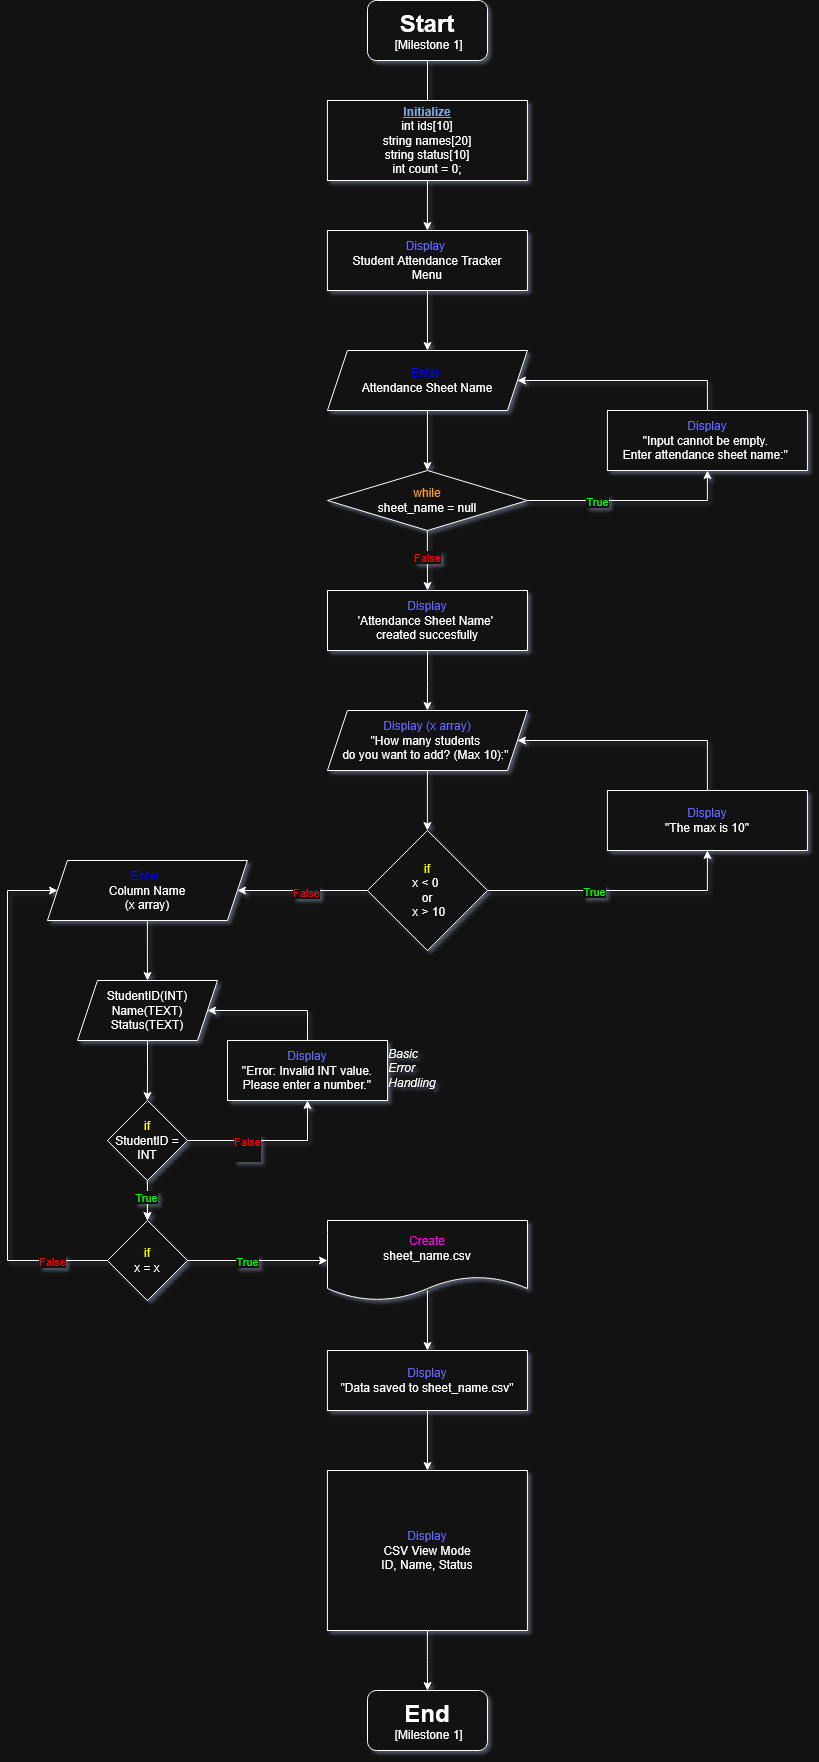

The diagram above was exported from draw.io. Its source (the exported page's mxGraphModel, read from the mxfile embedded in the PNG):
<mxGraphModel dx="2260" dy="896" grid="1" gridSize="10" guides="1" tooltips="1" connect="1" arrows="1" fold="1" page="1" pageScale="1" pageWidth="850" pageHeight="1100" math="0" shadow="0">
  <root>
    <mxCell id="0" />
    <mxCell id="1" parent="0" />
    <mxCell id="mtzQGyZ3NcQrHmWTwy_I-5" edge="1" parent="1" source="mtzQGyZ3NcQrHmWTwy_I-1" style="edgeStyle=orthogonalEdgeStyle;rounded=0;orthogonalLoop=1;jettySize=auto;html=1;" target="mtzQGyZ3NcQrHmWTwy_I-2" value="">
      <mxGeometry relative="1" as="geometry" />
    </mxCell>
    <mxCell id="mtzQGyZ3NcQrHmWTwy_I-1" parent="1" style="rounded=1;whiteSpace=wrap;html=1;" value="&lt;div&gt;&lt;font style=&quot;font-size: 24px;&quot;&gt;&lt;b&gt;Start&lt;/b&gt;&lt;/font&gt;&lt;/div&gt;&lt;div&gt;&amp;nbsp;[Milestone 1]&lt;/div&gt;" vertex="1">
      <mxGeometry height="60" width="120" x="360" y="20" as="geometry" />
    </mxCell>
    <mxCell id="mtzQGyZ3NcQrHmWTwy_I-6" edge="1" parent="1" source="mtzQGyZ3NcQrHmWTwy_I-2" style="edgeStyle=orthogonalEdgeStyle;rounded=0;orthogonalLoop=1;jettySize=auto;html=1;" target="mtzQGyZ3NcQrHmWTwy_I-3" value="">
      <mxGeometry relative="1" as="geometry" />
    </mxCell>
    <mxCell id="mtzQGyZ3NcQrHmWTwy_I-2" parent="1" style="rounded=0;whiteSpace=wrap;html=1;" value="&lt;div&gt;&lt;span style=&quot;color: light-dark(rgb(0, 0, 0), rgb(102, 102, 255));&quot;&gt;Display&amp;nbsp;&lt;/span&gt;&lt;/div&gt;&lt;div&gt;Student Attendance Tracker&lt;/div&gt;Menu" vertex="1">
      <mxGeometry height="60" width="200" x="319.94" y="250" as="geometry" />
    </mxCell>
    <mxCell id="zKYQ4O5j6fGzlv4COdpZ-28" edge="1" parent="1" source="mtzQGyZ3NcQrHmWTwy_I-3" style="edgeStyle=orthogonalEdgeStyle;rounded=0;orthogonalLoop=1;jettySize=auto;html=1;" target="zKYQ4O5j6fGzlv4COdpZ-20" value="">
      <mxGeometry relative="1" as="geometry" />
    </mxCell>
    <mxCell id="mtzQGyZ3NcQrHmWTwy_I-3" parent="1" style="shape=parallelogram;perimeter=parallelogramPerimeter;whiteSpace=wrap;html=1;fixedSize=1;" value="&lt;div&gt;&lt;span style=&quot;color: light-dark(rgb(0, 0, 0), rgb(0, 0, 255));&quot;&gt;Enter&amp;nbsp;&lt;/span&gt;&lt;/div&gt;&lt;div&gt;Attendance Sheet Name&lt;/div&gt;" vertex="1">
      <mxGeometry height="60" width="200" x="319.94" y="370" as="geometry" />
    </mxCell>
    <mxCell id="zKYQ4O5j6fGzlv4COdpZ-25" edge="1" parent="1" source="mtzQGyZ3NcQrHmWTwy_I-4" style="edgeStyle=orthogonalEdgeStyle;rounded=0;orthogonalLoop=1;jettySize=auto;html=1;" target="mtzQGyZ3NcQrHmWTwy_I-10" value="">
      <mxGeometry relative="1" as="geometry" />
    </mxCell>
    <mxCell id="mtzQGyZ3NcQrHmWTwy_I-4" parent="1" style="rounded=0;whiteSpace=wrap;html=1;" value="&lt;div&gt;&lt;span style=&quot;color: light-dark(rgb(0, 0, 0), rgb(102, 102, 255));&quot;&gt;Display&lt;/span&gt;&lt;/div&gt;&lt;div&gt;'Attendance Sheet Name'&amp;nbsp;&lt;/div&gt;&lt;div&gt;created succesfully&lt;/div&gt;" vertex="1">
      <mxGeometry height="60" width="200" x="320" y="610" as="geometry" />
    </mxCell>
    <mxCell id="mtzQGyZ3NcQrHmWTwy_I-11" edge="1" parent="1" source="mtzQGyZ3NcQrHmWTwy_I-10" style="edgeStyle=orthogonalEdgeStyle;rounded=0;orthogonalLoop=1;jettySize=auto;html=1;exitX=0.5;exitY=1;exitDx=0;exitDy=0;" target="mtzQGyZ3NcQrHmWTwy_I-10">
      <mxGeometry relative="1" as="geometry" />
    </mxCell>
    <mxCell id="mtzQGyZ3NcQrHmWTwy_I-14" edge="1" parent="1" source="mtzQGyZ3NcQrHmWTwy_I-10" style="edgeStyle=orthogonalEdgeStyle;rounded=0;orthogonalLoop=1;jettySize=auto;html=1;" target="mtzQGyZ3NcQrHmWTwy_I-13" value="">
      <mxGeometry relative="1" as="geometry">
        <Array as="points">
          <mxPoint x="419.94" y="840" />
          <mxPoint x="419.94" y="840" />
        </Array>
      </mxGeometry>
    </mxCell>
    <mxCell id="mtzQGyZ3NcQrHmWTwy_I-10" parent="1" style="shape=parallelogram;perimeter=parallelogramPerimeter;whiteSpace=wrap;html=1;fixedSize=1;" value="&lt;div&gt;&lt;span style=&quot;color: light-dark(rgb(0, 0, 0), rgb(102, 102, 255));&quot;&gt;Display (x array)&lt;/span&gt;&lt;/div&gt;&lt;div&gt;&quot;How many students&amp;nbsp;&lt;/div&gt;&lt;div&gt;do you want to add? (Max 10):&quot;&amp;nbsp;&lt;/div&gt;" vertex="1">
      <mxGeometry height="60" width="200" x="319.94" y="730" as="geometry" />
    </mxCell>
    <mxCell id="mtzQGyZ3NcQrHmWTwy_I-19" edge="1" parent="1" source="mtzQGyZ3NcQrHmWTwy_I-13" style="edgeStyle=orthogonalEdgeStyle;rounded=0;orthogonalLoop=1;jettySize=auto;html=1;entryX=0.5;entryY=1;entryDx=0;entryDy=0;" target="mtzQGyZ3NcQrHmWTwy_I-30" value="">
      <mxGeometry relative="1" as="geometry">
        <mxPoint x="539.94" y="900" as="targetPoint" />
      </mxGeometry>
    </mxCell>
    <mxCell id="mtzQGyZ3NcQrHmWTwy_I-22" connectable="0" parent="mtzQGyZ3NcQrHmWTwy_I-19" style="edgeLabel;html=1;align=center;verticalAlign=middle;resizable=0;points=[];" value="&lt;span style=&quot;color: light-dark(rgb(0, 0, 0), rgb(0, 255, 0));&quot;&gt;True&lt;/span&gt;" vertex="1">
      <mxGeometry relative="1" x="-0.2056" as="geometry">
        <mxPoint x="4" as="offset" />
      </mxGeometry>
    </mxCell>
    <mxCell id="mtzQGyZ3NcQrHmWTwy_I-35" edge="1" parent="1" source="mtzQGyZ3NcQrHmWTwy_I-13" style="edgeStyle=orthogonalEdgeStyle;rounded=0;orthogonalLoop=1;jettySize=auto;html=1;" target="mtzQGyZ3NcQrHmWTwy_I-28" value="">
      <mxGeometry relative="1" as="geometry" />
    </mxCell>
    <mxCell id="mtzQGyZ3NcQrHmWTwy_I-36" connectable="0" parent="mtzQGyZ3NcQrHmWTwy_I-35" style="edgeLabel;html=1;align=center;verticalAlign=middle;resizable=0;points=[];" value="&lt;span style=&quot;color: light-dark(rgb(0, 0, 0), rgb(255, 0, 0));&quot;&gt;False&lt;/span&gt;" vertex="1">
      <mxGeometry relative="1" x="-0.0649" y="1" as="geometry">
        <mxPoint as="offset" />
      </mxGeometry>
    </mxCell>
    <mxCell id="mtzQGyZ3NcQrHmWTwy_I-13" parent="1" style="rhombus;whiteSpace=wrap;html=1;" value="&lt;div&gt;&lt;span style=&quot;color: light-dark(rgb(0, 0, 0), rgb(255, 255, 0));&quot;&gt;if&lt;/span&gt;&lt;/div&gt;&lt;div&gt;x &amp;lt; 0&amp;nbsp;&lt;/div&gt;&lt;div&gt;or&lt;/div&gt;&lt;div&gt;&amp;nbsp;x &amp;gt; 10&lt;/div&gt;" vertex="1">
      <mxGeometry height="120" width="120" x="359.94" y="850" as="geometry" />
    </mxCell>
    <mxCell id="mtzQGyZ3NcQrHmWTwy_I-38" edge="1" parent="1" source="mtzQGyZ3NcQrHmWTwy_I-28" style="edgeStyle=orthogonalEdgeStyle;rounded=0;orthogonalLoop=1;jettySize=auto;html=1;" target="mtzQGyZ3NcQrHmWTwy_I-37" value="">
      <mxGeometry relative="1" as="geometry" />
    </mxCell>
    <mxCell id="mtzQGyZ3NcQrHmWTwy_I-28" parent="1" style="shape=parallelogram;perimeter=parallelogramPerimeter;whiteSpace=wrap;html=1;fixedSize=1;" value="&lt;div&gt;&lt;span style=&quot;color: light-dark(rgb(0, 0, 0), rgb(0, 0, 255));&quot;&gt;Enter&amp;nbsp;&lt;/span&gt;&lt;/div&gt;&lt;div&gt;Column Name&lt;/div&gt;&lt;div&gt;(x array)&lt;/div&gt;" vertex="1">
      <mxGeometry height="60" width="200" x="39.94" y="880" as="geometry" />
    </mxCell>
    <mxCell id="mtzQGyZ3NcQrHmWTwy_I-34" edge="1" parent="1" source="mtzQGyZ3NcQrHmWTwy_I-30" style="edgeStyle=orthogonalEdgeStyle;rounded=0;orthogonalLoop=1;jettySize=auto;html=1;" target="mtzQGyZ3NcQrHmWTwy_I-10" value="">
      <mxGeometry relative="1" as="geometry">
        <Array as="points">
          <mxPoint x="699.94" y="760" />
        </Array>
      </mxGeometry>
    </mxCell>
    <mxCell id="mtzQGyZ3NcQrHmWTwy_I-30" parent="1" style="rounded=0;whiteSpace=wrap;html=1;" value="&lt;div&gt;&lt;span style=&quot;color: light-dark(rgb(0, 0, 0), rgb(102, 102, 255));&quot;&gt;Display&lt;/span&gt;&lt;/div&gt;&quot;The max is 10&quot;" vertex="1">
      <mxGeometry height="60" width="200" x="599.94" y="810" as="geometry" />
    </mxCell>
    <mxCell id="mtzQGyZ3NcQrHmWTwy_I-46" edge="1" parent="1" source="zKYQ4O5j6fGzlv4COdpZ-4" style="edgeStyle=orthogonalEdgeStyle;rounded=0;orthogonalLoop=1;jettySize=auto;html=1;entryX=0.5;entryY=0;entryDx=0;entryDy=0;" target="mtzQGyZ3NcQrHmWTwy_I-40" value="">
      <mxGeometry relative="1" as="geometry">
        <mxPoint x="139.52000000000007" y="1070" as="sourcePoint" />
        <mxPoint x="139.52000000000007" y="1210.0000000000002" as="targetPoint" />
      </mxGeometry>
    </mxCell>
    <mxCell id="zKYQ4O5j6fGzlv4COdpZ-7" edge="1" parent="1" source="mtzQGyZ3NcQrHmWTwy_I-37" style="edgeStyle=orthogonalEdgeStyle;rounded=0;orthogonalLoop=1;jettySize=auto;html=1;" target="zKYQ4O5j6fGzlv4COdpZ-4" value="">
      <mxGeometry relative="1" as="geometry" />
    </mxCell>
    <mxCell id="mtzQGyZ3NcQrHmWTwy_I-37" parent="1" style="shape=parallelogram;perimeter=parallelogramPerimeter;whiteSpace=wrap;html=1;fixedSize=1;" value="&lt;div&gt;StudentID(INT)&lt;/div&gt;&lt;div&gt;Name(TEXT)&lt;/div&gt;&lt;div&gt;Status(TEXT)&lt;/div&gt;" vertex="1">
      <mxGeometry height="60" width="140" x="70" y="1000" as="geometry" />
    </mxCell>
    <mxCell id="zKYQ4O5j6fGzlv4COdpZ-41" edge="1" parent="1" source="mtzQGyZ3NcQrHmWTwy_I-39" style="edgeStyle=orthogonalEdgeStyle;rounded=0;orthogonalLoop=1;jettySize=auto;html=1;" target="zKYQ4O5j6fGzlv4COdpZ-40" value="">
      <mxGeometry relative="1" as="geometry" />
    </mxCell>
    <mxCell id="mtzQGyZ3NcQrHmWTwy_I-39" parent="1" style="rounded=0;whiteSpace=wrap;html=1;" value="&lt;div&gt;&lt;span style=&quot;color: light-dark(rgb(0, 0, 0), rgb(102, 102, 255));&quot;&gt;Display&lt;/span&gt;&lt;/div&gt;&lt;div&gt;CSV View Mode&lt;/div&gt;&lt;div&gt;ID, Name, Status&lt;/div&gt;" vertex="1">
      <mxGeometry height="160" width="200" x="319.94" y="1490" as="geometry" />
    </mxCell>
    <mxCell id="mtzQGyZ3NcQrHmWTwy_I-47" edge="1" parent="1" style="edgeStyle=orthogonalEdgeStyle;rounded=0;orthogonalLoop=1;jettySize=auto;html=1;entryX=0;entryY=0.5;entryDx=0;entryDy=0;" value="">
      <mxGeometry relative="1" as="geometry">
        <Array as="points" />
        <mxPoint x="150.00000000000006" y="1280.0000000000002" as="sourcePoint" />
        <mxPoint x="319.94000000000005" y="1280.0000000000002" as="targetPoint" />
      </mxGeometry>
    </mxCell>
    <mxCell id="mtzQGyZ3NcQrHmWTwy_I-48" connectable="0" parent="mtzQGyZ3NcQrHmWTwy_I-47" style="edgeLabel;html=1;align=center;verticalAlign=middle;resizable=0;points=[];" value="&lt;span style=&quot;color: light-dark(rgb(0, 0, 0), rgb(0, 255, 0));&quot;&gt;True&lt;/span&gt;" vertex="1">
      <mxGeometry relative="1" x="-0.15" y="-1" as="geometry">
        <mxPoint x="17" y="-1" as="offset" />
      </mxGeometry>
    </mxCell>
    <mxCell id="mtzQGyZ3NcQrHmWTwy_I-49" edge="1" parent="1" style="edgeStyle=orthogonalEdgeStyle;rounded=0;orthogonalLoop=1;jettySize=auto;html=1;exitX=0;exitY=0.5;exitDx=0;exitDy=0;">
      <mxGeometry relative="1" as="geometry">
        <Array as="points">
          <mxPoint y="1280" />
          <mxPoint y="910" />
          <mxPoint x="50" y="910" />
        </Array>
        <mxPoint x="99.94000000000005" y="1280.0000000000002" as="sourcePoint" />
        <mxPoint x="50" y="910" as="targetPoint" />
      </mxGeometry>
    </mxCell>
    <mxCell id="mtzQGyZ3NcQrHmWTwy_I-50" connectable="0" parent="mtzQGyZ3NcQrHmWTwy_I-49" style="edgeLabel;html=1;align=center;verticalAlign=middle;resizable=0;points=[];" value="&lt;span style=&quot;color: light-dark(rgb(0, 0, 0), rgb(255, 0, 0));&quot;&gt;False&lt;/span&gt;" vertex="1">
      <mxGeometry relative="1" x="-0.7339" y="2" as="geometry">
        <mxPoint x="14" y="-2" as="offset" />
      </mxGeometry>
    </mxCell>
    <mxCell id="mtzQGyZ3NcQrHmWTwy_I-40" parent="1" style="rhombus;whiteSpace=wrap;html=1;" value="&lt;div&gt;&lt;span style=&quot;color: light-dark(rgb(0, 0, 0), rgb(255, 255, 0));&quot;&gt;if&lt;/span&gt;&lt;/div&gt;&lt;div&gt;x =&amp;nbsp;x&lt;/div&gt;" vertex="1">
      <mxGeometry height="80" width="80" x="99.94" y="1240" as="geometry" />
    </mxCell>
    <mxCell id="zKYQ4O5j6fGzlv4COdpZ-2" parent="1" style="rounded=0;whiteSpace=wrap;html=1;" value="&lt;div&gt;&lt;u style=&quot;color: light-dark(rgb(0, 0, 0), rgb(126, 166, 224));&quot;&gt;&lt;b&gt;&lt;br&gt;&lt;/b&gt;&lt;/u&gt;&lt;/div&gt;&lt;div&gt;&lt;u style=&quot;color: light-dark(rgb(0, 0, 0), rgb(126, 166, 224));&quot;&gt;&lt;b&gt;Initialize&lt;/b&gt;&lt;/u&gt;&lt;/div&gt;&lt;div&gt;int ids[10]&lt;/div&gt;&lt;div&gt;string names[20]&lt;/div&gt;&lt;div&gt;string status[10]&lt;/div&gt;&lt;div&gt;int count = 0;&lt;/div&gt;&lt;div&gt;&lt;br&gt;&lt;/div&gt;" vertex="1">
      <mxGeometry height="80" width="200" x="319.94" y="120" as="geometry" />
    </mxCell>
    <mxCell id="zKYQ4O5j6fGzlv4COdpZ-16" edge="1" parent="1" source="zKYQ4O5j6fGzlv4COdpZ-9" style="edgeStyle=orthogonalEdgeStyle;rounded=0;orthogonalLoop=1;jettySize=auto;html=1;exitX=0.5;exitY=0;exitDx=0;exitDy=0;entryX=1;entryY=0.5;entryDx=0;entryDy=0;" target="mtzQGyZ3NcQrHmWTwy_I-37">
      <mxGeometry relative="1" as="geometry">
        <Array as="points">
          <mxPoint x="300" y="1030" />
        </Array>
      </mxGeometry>
    </mxCell>
    <mxCell id="zKYQ4O5j6fGzlv4COdpZ-9" parent="1" style="rounded=0;whiteSpace=wrap;html=1;" value="&lt;div&gt;&lt;span style=&quot;color: light-dark(rgb(0, 0, 0), rgb(102, 102, 255));&quot;&gt;Display&lt;/span&gt;&lt;/div&gt;&quot;Error: Invalid INT value. Please enter a number.&quot;" vertex="1">
      <mxGeometry height="60" width="160.06" x="220" y="1060" as="geometry" />
    </mxCell>
    <mxCell id="zKYQ4O5j6fGzlv4COdpZ-14" edge="1" parent="1" source="zKYQ4O5j6fGzlv4COdpZ-4" style="edgeStyle=orthogonalEdgeStyle;rounded=0;orthogonalLoop=1;jettySize=auto;html=1;" target="zKYQ4O5j6fGzlv4COdpZ-9" value="">
      <mxGeometry relative="1" as="geometry">
        <Array as="points">
          <mxPoint x="300" y="1160" />
        </Array>
      </mxGeometry>
    </mxCell>
    <mxCell id="zKYQ4O5j6fGzlv4COdpZ-15" connectable="0" parent="zKYQ4O5j6fGzlv4COdpZ-14" style="edgeLabel;html=1;align=center;verticalAlign=middle;resizable=0;points=[];" value="&lt;div&gt;&lt;span style=&quot;color: light-dark(rgb(0, 0, 0), rgb(255, 0, 0));&quot;&gt;False&lt;/span&gt;&lt;/div&gt;&lt;div&gt;&lt;span style=&quot;color: rgba(0, 0, 0, 0);&quot;&gt;&lt;br&gt;&lt;/span&gt;&lt;/div&gt;" vertex="1">
      <mxGeometry relative="1" x="-0.2019" y="-2" as="geometry">
        <mxPoint x="-4" y="5" as="offset" />
      </mxGeometry>
    </mxCell>
    <mxCell id="zKYQ4O5j6fGzlv4COdpZ-22" edge="1" parent="1" source="zKYQ4O5j6fGzlv4COdpZ-4" style="edgeStyle=orthogonalEdgeStyle;rounded=0;orthogonalLoop=1;jettySize=auto;html=1;" target="mtzQGyZ3NcQrHmWTwy_I-40" value="">
      <mxGeometry relative="1" as="geometry" />
    </mxCell>
    <mxCell id="zKYQ4O5j6fGzlv4COdpZ-35" connectable="0" parent="zKYQ4O5j6fGzlv4COdpZ-22" style="edgeLabel;html=1;align=center;verticalAlign=middle;resizable=0;points=[];" value="&lt;span style=&quot;color: light-dark(rgb(0, 0, 0), rgb(0, 255, 0));&quot;&gt;True&lt;/span&gt;" vertex="1">
      <mxGeometry relative="1" x="-0.1833" y="-2" as="geometry">
        <mxPoint x="1" as="offset" />
      </mxGeometry>
    </mxCell>
    <mxCell id="zKYQ4O5j6fGzlv4COdpZ-4" parent="1" style="rhombus;whiteSpace=wrap;html=1;" value="&lt;div&gt;&lt;span style=&quot;color: light-dark(rgb(0, 0, 0), rgb(255, 255, 0));&quot;&gt;if&lt;/span&gt;&lt;/div&gt;&lt;div&gt;StudentID = INT&lt;/div&gt;" vertex="1">
      <mxGeometry height="80" width="80" x="99.94" y="1120" as="geometry" />
    </mxCell>
    <mxCell id="zKYQ4O5j6fGzlv4COdpZ-18" parent="1" style="text;html=1;whiteSpace=wrap;strokeColor=none;fillColor=none;align=center;verticalAlign=middle;rounded=0;fontStyle=2" value="&lt;div align=&quot;left&quot;&gt;Basic&amp;nbsp;&lt;/div&gt;&lt;div align=&quot;left&quot;&gt;Error&amp;nbsp;&lt;/div&gt;&lt;div align=&quot;left&quot;&gt;Handling&lt;/div&gt;&lt;div&gt;&lt;br&gt;&lt;/div&gt;" vertex="1">
      <mxGeometry height="30" width="49.94" x="380.06" y="1080" as="geometry" />
    </mxCell>
    <mxCell id="zKYQ4O5j6fGzlv4COdpZ-26" edge="1" parent="1" source="zKYQ4O5j6fGzlv4COdpZ-20" style="edgeStyle=orthogonalEdgeStyle;rounded=0;orthogonalLoop=1;jettySize=auto;html=1;" target="mtzQGyZ3NcQrHmWTwy_I-4" value="">
      <mxGeometry relative="1" as="geometry" />
    </mxCell>
    <mxCell id="zKYQ4O5j6fGzlv4COdpZ-27" connectable="0" parent="zKYQ4O5j6fGzlv4COdpZ-26" style="edgeLabel;html=1;align=center;verticalAlign=middle;resizable=0;points=[];" value="&lt;div&gt;&lt;span style=&quot;color: light-dark(rgb(0, 0, 0), rgb(255, 0, 0));&quot;&gt;False&lt;/span&gt;&lt;/div&gt;" vertex="1">
      <mxGeometry relative="1" x="-0.1016" y="2" as="geometry">
        <mxPoint x="-2" as="offset" />
      </mxGeometry>
    </mxCell>
    <mxCell id="zKYQ4O5j6fGzlv4COdpZ-30" edge="1" parent="1" source="zKYQ4O5j6fGzlv4COdpZ-20" style="edgeStyle=orthogonalEdgeStyle;rounded=0;orthogonalLoop=1;jettySize=auto;html=1;entryX=0.5;entryY=1;entryDx=0;entryDy=0;" target="zKYQ4O5j6fGzlv4COdpZ-29">
      <mxGeometry relative="1" as="geometry" />
    </mxCell>
    <mxCell id="zKYQ4O5j6fGzlv4COdpZ-33" connectable="0" parent="zKYQ4O5j6fGzlv4COdpZ-30" style="edgeLabel;html=1;align=center;verticalAlign=middle;resizable=0;points=[];" value="&lt;span style=&quot;color: light-dark(rgb(0, 0, 0), rgb(0, 255, 0));&quot;&gt;True&lt;/span&gt;" vertex="1">
      <mxGeometry relative="1" x="-0.3327" y="-3" as="geometry">
        <mxPoint y="-3" as="offset" />
      </mxGeometry>
    </mxCell>
    <mxCell id="zKYQ4O5j6fGzlv4COdpZ-20" parent="1" style="rhombus;whiteSpace=wrap;html=1;" value="&lt;div&gt;&lt;span style=&quot;color: light-dark(rgb(0, 0, 0), rgb(255, 153, 51));&quot;&gt;while&lt;/span&gt;&lt;/div&gt;&lt;div&gt;sheet_name =&amp;nbsp;null&lt;/div&gt;" vertex="1">
      <mxGeometry height="60" width="200" x="319.94" y="490" as="geometry" />
    </mxCell>
    <mxCell id="zKYQ4O5j6fGzlv4COdpZ-31" edge="1" parent="1" source="zKYQ4O5j6fGzlv4COdpZ-29" style="edgeStyle=orthogonalEdgeStyle;rounded=0;orthogonalLoop=1;jettySize=auto;html=1;exitX=0.5;exitY=0;exitDx=0;exitDy=0;entryX=1;entryY=0.5;entryDx=0;entryDy=0;" target="mtzQGyZ3NcQrHmWTwy_I-3">
      <mxGeometry relative="1" as="geometry" />
    </mxCell>
    <mxCell id="zKYQ4O5j6fGzlv4COdpZ-29" parent="1" style="rounded=0;whiteSpace=wrap;html=1;" value="&lt;div&gt;&lt;span style=&quot;color: light-dark(rgb(0, 0, 0), rgb(102, 102, 255));&quot;&gt;Display&lt;/span&gt;&lt;/div&gt;&lt;div&gt;&quot;Input cannot be empty.&amp;nbsp;&lt;/div&gt;&lt;div&gt;Enter attendance sheet name:&quot;&amp;nbsp;&lt;/div&gt;" vertex="1">
      <mxGeometry height="60" width="200" x="599.94" y="430" as="geometry" />
    </mxCell>
    <mxCell id="zKYQ4O5j6fGzlv4COdpZ-39" edge="1" parent="1" source="zKYQ4O5j6fGzlv4COdpZ-36" style="edgeStyle=orthogonalEdgeStyle;rounded=0;orthogonalLoop=1;jettySize=auto;html=1;" target="mtzQGyZ3NcQrHmWTwy_I-39" value="">
      <mxGeometry relative="1" as="geometry" />
    </mxCell>
    <mxCell id="zKYQ4O5j6fGzlv4COdpZ-36" parent="1" style="rounded=0;whiteSpace=wrap;html=1;" value="&lt;div&gt;&lt;span style=&quot;color: light-dark(rgb(0, 0, 0), rgb(102, 102, 255));&quot;&gt;Display&lt;/span&gt;&lt;/div&gt;&quot;Data saved to sheet_name.csv&quot;" vertex="1">
      <mxGeometry height="60" width="200" x="319.94000000000005" y="1370" as="geometry" />
    </mxCell>
    <mxCell id="zKYQ4O5j6fGzlv4COdpZ-38" edge="1" parent="1" style="edgeStyle=orthogonalEdgeStyle;rounded=0;orthogonalLoop=1;jettySize=auto;html=1;" target="zKYQ4O5j6fGzlv4COdpZ-36" value="">
      <mxGeometry relative="1" as="geometry">
        <mxPoint x="419.94000000000005" y="1310" as="sourcePoint" />
      </mxGeometry>
    </mxCell>
    <mxCell id="zKYQ4O5j6fGzlv4COdpZ-40" parent="1" style="rounded=1;whiteSpace=wrap;html=1;" value="&lt;div&gt;&lt;b&gt;&lt;font style=&quot;font-size: 24px;&quot;&gt;End&lt;/font&gt;&lt;/b&gt;&lt;/div&gt;&lt;div&gt;&amp;nbsp;[Milestone 1]&lt;/div&gt;" vertex="1">
      <mxGeometry height="60" width="120" x="360" y="1710" as="geometry" />
    </mxCell>
    <mxCell id="zKYQ4O5j6fGzlv4COdpZ-43" parent="1" style="shape=document;whiteSpace=wrap;html=1;boundedLbl=1;" value="&lt;div&gt;&lt;span style=&quot;color: light-dark(rgb(0, 0, 0), rgb(255, 0, 255));&quot;&gt;Create&lt;/span&gt;&lt;/div&gt;sheet_name.csv" vertex="1">
      <mxGeometry height="80" width="200" x="320" y="1240" as="geometry" />
    </mxCell>
  </root>
</mxGraphModel>